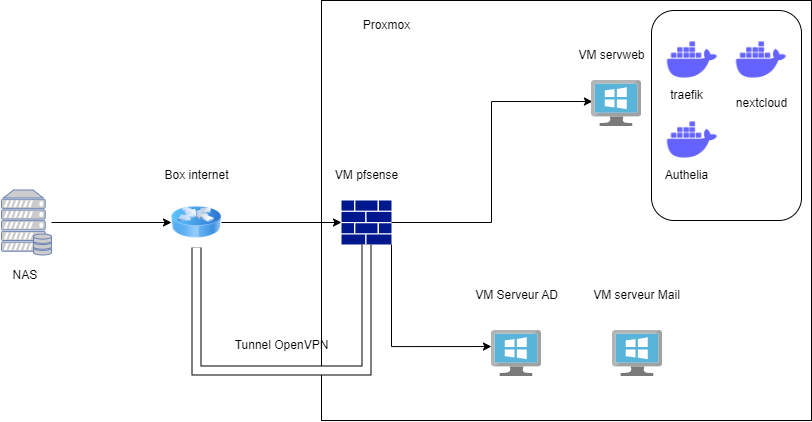

The diagram above was exported from draw.io. Its source (the exported page's mxGraphModel, read from the mxfile embedded in the PNG):
<mxGraphModel dx="1596" dy="800" grid="1" gridSize="10" guides="1" tooltips="1" connect="1" arrows="1" fold="1" page="1" pageScale="1" pageWidth="850" pageHeight="1100" math="0" shadow="0">
  <root>
    <mxCell id="0" />
    <mxCell id="1" parent="0" />
    <mxCell id="n0ujp4S9aQulKVIz28L4-4" value="" style="rounded=0;whiteSpace=wrap;html=1;fillColor=none;" vertex="1" parent="1">
      <mxGeometry x="350" y="130" width="490" height="420" as="geometry" />
    </mxCell>
    <mxCell id="n0ujp4S9aQulKVIz28L4-5" value="Proxmox" style="text;html=1;align=center;verticalAlign=middle;resizable=0;points=[];autosize=1;strokeColor=none;fillColor=none;" vertex="1" parent="1">
      <mxGeometry x="380" y="140" width="70" height="30" as="geometry" />
    </mxCell>
    <mxCell id="n0ujp4S9aQulKVIz28L4-16" style="edgeStyle=orthogonalEdgeStyle;rounded=0;orthogonalLoop=1;jettySize=auto;html=1;entryX=0.018;entryY=0.457;entryDx=0;entryDy=0;entryPerimeter=0;" edge="1" parent="1" source="n0ujp4S9aQulKVIz28L4-12" target="n0ujp4S9aQulKVIz28L4-14">
      <mxGeometry relative="1" as="geometry" />
    </mxCell>
    <mxCell id="n0ujp4S9aQulKVIz28L4-19" style="edgeStyle=orthogonalEdgeStyle;rounded=0;orthogonalLoop=1;jettySize=auto;html=1;exitX=1;exitY=1;exitDx=0;exitDy=0;exitPerimeter=0;entryX=-0.001;entryY=0.349;entryDx=0;entryDy=0;entryPerimeter=0;" edge="1" parent="1" source="n0ujp4S9aQulKVIz28L4-12" target="n0ujp4S9aQulKVIz28L4-17">
      <mxGeometry relative="1" as="geometry" />
    </mxCell>
    <mxCell id="n0ujp4S9aQulKVIz28L4-12" value="" style="sketch=0;aspect=fixed;pointerEvents=1;shadow=0;dashed=0;html=1;strokeColor=none;labelPosition=center;verticalLabelPosition=bottom;verticalAlign=top;align=center;fillColor=#00188D;shape=mxgraph.mscae.enterprise.firewall" vertex="1" parent="1">
      <mxGeometry x="370" y="330" width="50" height="44" as="geometry" />
    </mxCell>
    <mxCell id="n0ujp4S9aQulKVIz28L4-13" value="VM pfsense" style="text;html=1;align=center;verticalAlign=middle;resizable=0;points=[];autosize=1;strokeColor=none;fillColor=none;" vertex="1" parent="1">
      <mxGeometry x="350" y="290" width="90" height="30" as="geometry" />
    </mxCell>
    <mxCell id="n0ujp4S9aQulKVIz28L4-14" value="" style="image;sketch=0;aspect=fixed;html=1;points=[];align=center;fontSize=12;image=img/lib/mscae/VirtualMachineWindows.svg;" vertex="1" parent="1">
      <mxGeometry x="620" y="210" width="50" height="46" as="geometry" />
    </mxCell>
    <mxCell id="n0ujp4S9aQulKVIz28L4-17" value="" style="image;sketch=0;aspect=fixed;html=1;points=[];align=center;fontSize=12;image=img/lib/mscae/VirtualMachineWindows.svg;" vertex="1" parent="1">
      <mxGeometry x="520" y="460" width="50" height="46" as="geometry" />
    </mxCell>
    <mxCell id="n0ujp4S9aQulKVIz28L4-20" value="VM servweb" style="text;html=1;align=center;verticalAlign=middle;resizable=0;points=[];autosize=1;strokeColor=none;fillColor=none;" vertex="1" parent="1">
      <mxGeometry x="595" y="170" width="90" height="30" as="geometry" />
    </mxCell>
    <mxCell id="n0ujp4S9aQulKVIz28L4-21" value="" style="rounded=1;whiteSpace=wrap;html=1;fillColor=none;" vertex="1" parent="1">
      <mxGeometry x="680" y="140" width="150" height="210" as="geometry" />
    </mxCell>
    <mxCell id="n0ujp4S9aQulKVIz28L4-22" value="" style="shape=image;html=1;verticalAlign=top;verticalLabelPosition=bottom;labelBackgroundColor=#ffffff;imageAspect=0;aspect=fixed;image=https://cdn1.iconfinder.com/data/icons/unicons-line-vol-3/24/docker-128.png" vertex="1" parent="1">
      <mxGeometry x="691" y="160" width="60" height="60" as="geometry" />
    </mxCell>
    <mxCell id="n0ujp4S9aQulKVIz28L4-23" value="" style="shape=image;html=1;verticalAlign=top;verticalLabelPosition=bottom;labelBackgroundColor=#ffffff;imageAspect=0;aspect=fixed;image=https://cdn1.iconfinder.com/data/icons/unicons-line-vol-3/24/docker-128.png" vertex="1" parent="1">
      <mxGeometry x="760" y="160" width="60" height="60" as="geometry" />
    </mxCell>
    <mxCell id="n0ujp4S9aQulKVIz28L4-24" value="" style="shape=image;html=1;verticalAlign=top;verticalLabelPosition=bottom;labelBackgroundColor=#ffffff;imageAspect=0;aspect=fixed;image=https://cdn1.iconfinder.com/data/icons/unicons-line-vol-3/24/docker-128.png" vertex="1" parent="1">
      <mxGeometry x="691" y="240" width="60" height="60" as="geometry" />
    </mxCell>
    <mxCell id="n0ujp4S9aQulKVIz28L4-25" value="Authelia" style="text;html=1;align=center;verticalAlign=middle;resizable=0;points=[];autosize=1;strokeColor=none;fillColor=none;" vertex="1" parent="1">
      <mxGeometry x="680" y="290" width="70" height="30" as="geometry" />
    </mxCell>
    <mxCell id="n0ujp4S9aQulKVIz28L4-26" value="traefik" style="text;html=1;align=center;verticalAlign=middle;resizable=0;points=[];autosize=1;strokeColor=none;fillColor=none;" vertex="1" parent="1">
      <mxGeometry x="685" y="210" width="60" height="30" as="geometry" />
    </mxCell>
    <mxCell id="n0ujp4S9aQulKVIz28L4-27" value="nextcloud" style="text;html=1;align=center;verticalAlign=middle;resizable=0;points=[];autosize=1;strokeColor=none;fillColor=none;" vertex="1" parent="1">
      <mxGeometry x="755" y="218" width="70" height="30" as="geometry" />
    </mxCell>
    <mxCell id="n0ujp4S9aQulKVIz28L4-28" value="VM Serveur AD" style="text;html=1;align=center;verticalAlign=middle;resizable=0;points=[];autosize=1;strokeColor=none;fillColor=none;" vertex="1" parent="1">
      <mxGeometry x="490" y="410" width="110" height="30" as="geometry" />
    </mxCell>
    <mxCell id="n0ujp4S9aQulKVIz28L4-30" value="VM serveur Mail" style="text;html=1;align=center;verticalAlign=middle;resizable=0;points=[];autosize=1;strokeColor=none;fillColor=none;" vertex="1" parent="1">
      <mxGeometry x="610" y="410" width="110" height="30" as="geometry" />
    </mxCell>
    <mxCell id="n0ujp4S9aQulKVIz28L4-32" value="" style="image;sketch=0;aspect=fixed;html=1;points=[];align=center;fontSize=12;image=img/lib/mscae/VirtualMachineWindows.svg;" vertex="1" parent="1">
      <mxGeometry x="641" y="460" width="50" height="46" as="geometry" />
    </mxCell>
    <mxCell id="n0ujp4S9aQulKVIz28L4-35" style="edgeStyle=orthogonalEdgeStyle;rounded=0;orthogonalLoop=1;jettySize=auto;html=1;entryX=0;entryY=0.5;entryDx=0;entryDy=0;entryPerimeter=0;" edge="1" parent="1" source="n0ujp4S9aQulKVIz28L4-34" target="n0ujp4S9aQulKVIz28L4-12">
      <mxGeometry relative="1" as="geometry" />
    </mxCell>
    <mxCell id="n0ujp4S9aQulKVIz28L4-34" value="" style="image;html=1;image=img/lib/clip_art/networking/Router_Icon_128x128.png" vertex="1" parent="1">
      <mxGeometry x="200" y="327" width="50" height="50" as="geometry" />
    </mxCell>
    <mxCell id="n0ujp4S9aQulKVIz28L4-36" value="Box internet" style="text;html=1;align=center;verticalAlign=middle;resizable=0;points=[];autosize=1;strokeColor=none;fillColor=none;" vertex="1" parent="1">
      <mxGeometry x="180" y="290" width="90" height="30" as="geometry" />
    </mxCell>
    <mxCell id="n0ujp4S9aQulKVIz28L4-39" style="edgeStyle=orthogonalEdgeStyle;rounded=0;orthogonalLoop=1;jettySize=auto;html=1;" edge="1" parent="1" source="n0ujp4S9aQulKVIz28L4-37" target="n0ujp4S9aQulKVIz28L4-34">
      <mxGeometry relative="1" as="geometry" />
    </mxCell>
    <mxCell id="n0ujp4S9aQulKVIz28L4-37" value="" style="fontColor=#0066CC;verticalAlign=top;verticalLabelPosition=bottom;labelPosition=center;align=center;html=1;outlineConnect=0;fillColor=#CCCCCC;strokeColor=#6881B3;gradientColor=none;gradientDirection=north;strokeWidth=2;shape=mxgraph.networks.server_storage;" vertex="1" parent="1">
      <mxGeometry x="30" y="319.5" width="50" height="65" as="geometry" />
    </mxCell>
    <mxCell id="n0ujp4S9aQulKVIz28L4-38" value="NAS&amp;nbsp;" style="text;html=1;align=center;verticalAlign=middle;resizable=0;points=[];autosize=1;strokeColor=none;fillColor=none;" vertex="1" parent="1">
      <mxGeometry x="30" y="390" width="50" height="30" as="geometry" />
    </mxCell>
    <mxCell id="n0ujp4S9aQulKVIz28L4-40" value="" style="shape=filledEdge;curved=0;rounded=0;fixDash=1;endArrow=none;strokeWidth=10;fillColor=#ffffff;edgeStyle=orthogonalEdgeStyle;html=1;exitX=0.5;exitY=1;exitDx=0;exitDy=0;entryX=0.5;entryY=1;entryDx=0;entryDy=0;entryPerimeter=0;" edge="1" parent="1" source="n0ujp4S9aQulKVIz28L4-34" target="n0ujp4S9aQulKVIz28L4-12">
      <mxGeometry width="60" height="40" relative="1" as="geometry">
        <mxPoint x="270" y="530" as="sourcePoint" />
        <mxPoint x="330" y="490" as="targetPoint" />
        <Array as="points">
          <mxPoint x="225" y="500" />
          <mxPoint x="395" y="500" />
        </Array>
      </mxGeometry>
    </mxCell>
    <mxCell id="n0ujp4S9aQulKVIz28L4-41" value="Tunnel OpenVPN" style="text;html=1;align=center;verticalAlign=middle;resizable=0;points=[];autosize=1;strokeColor=none;fillColor=none;" vertex="1" parent="1">
      <mxGeometry x="250" y="460" width="120" height="30" as="geometry" />
    </mxCell>
  </root>
</mxGraphModel>